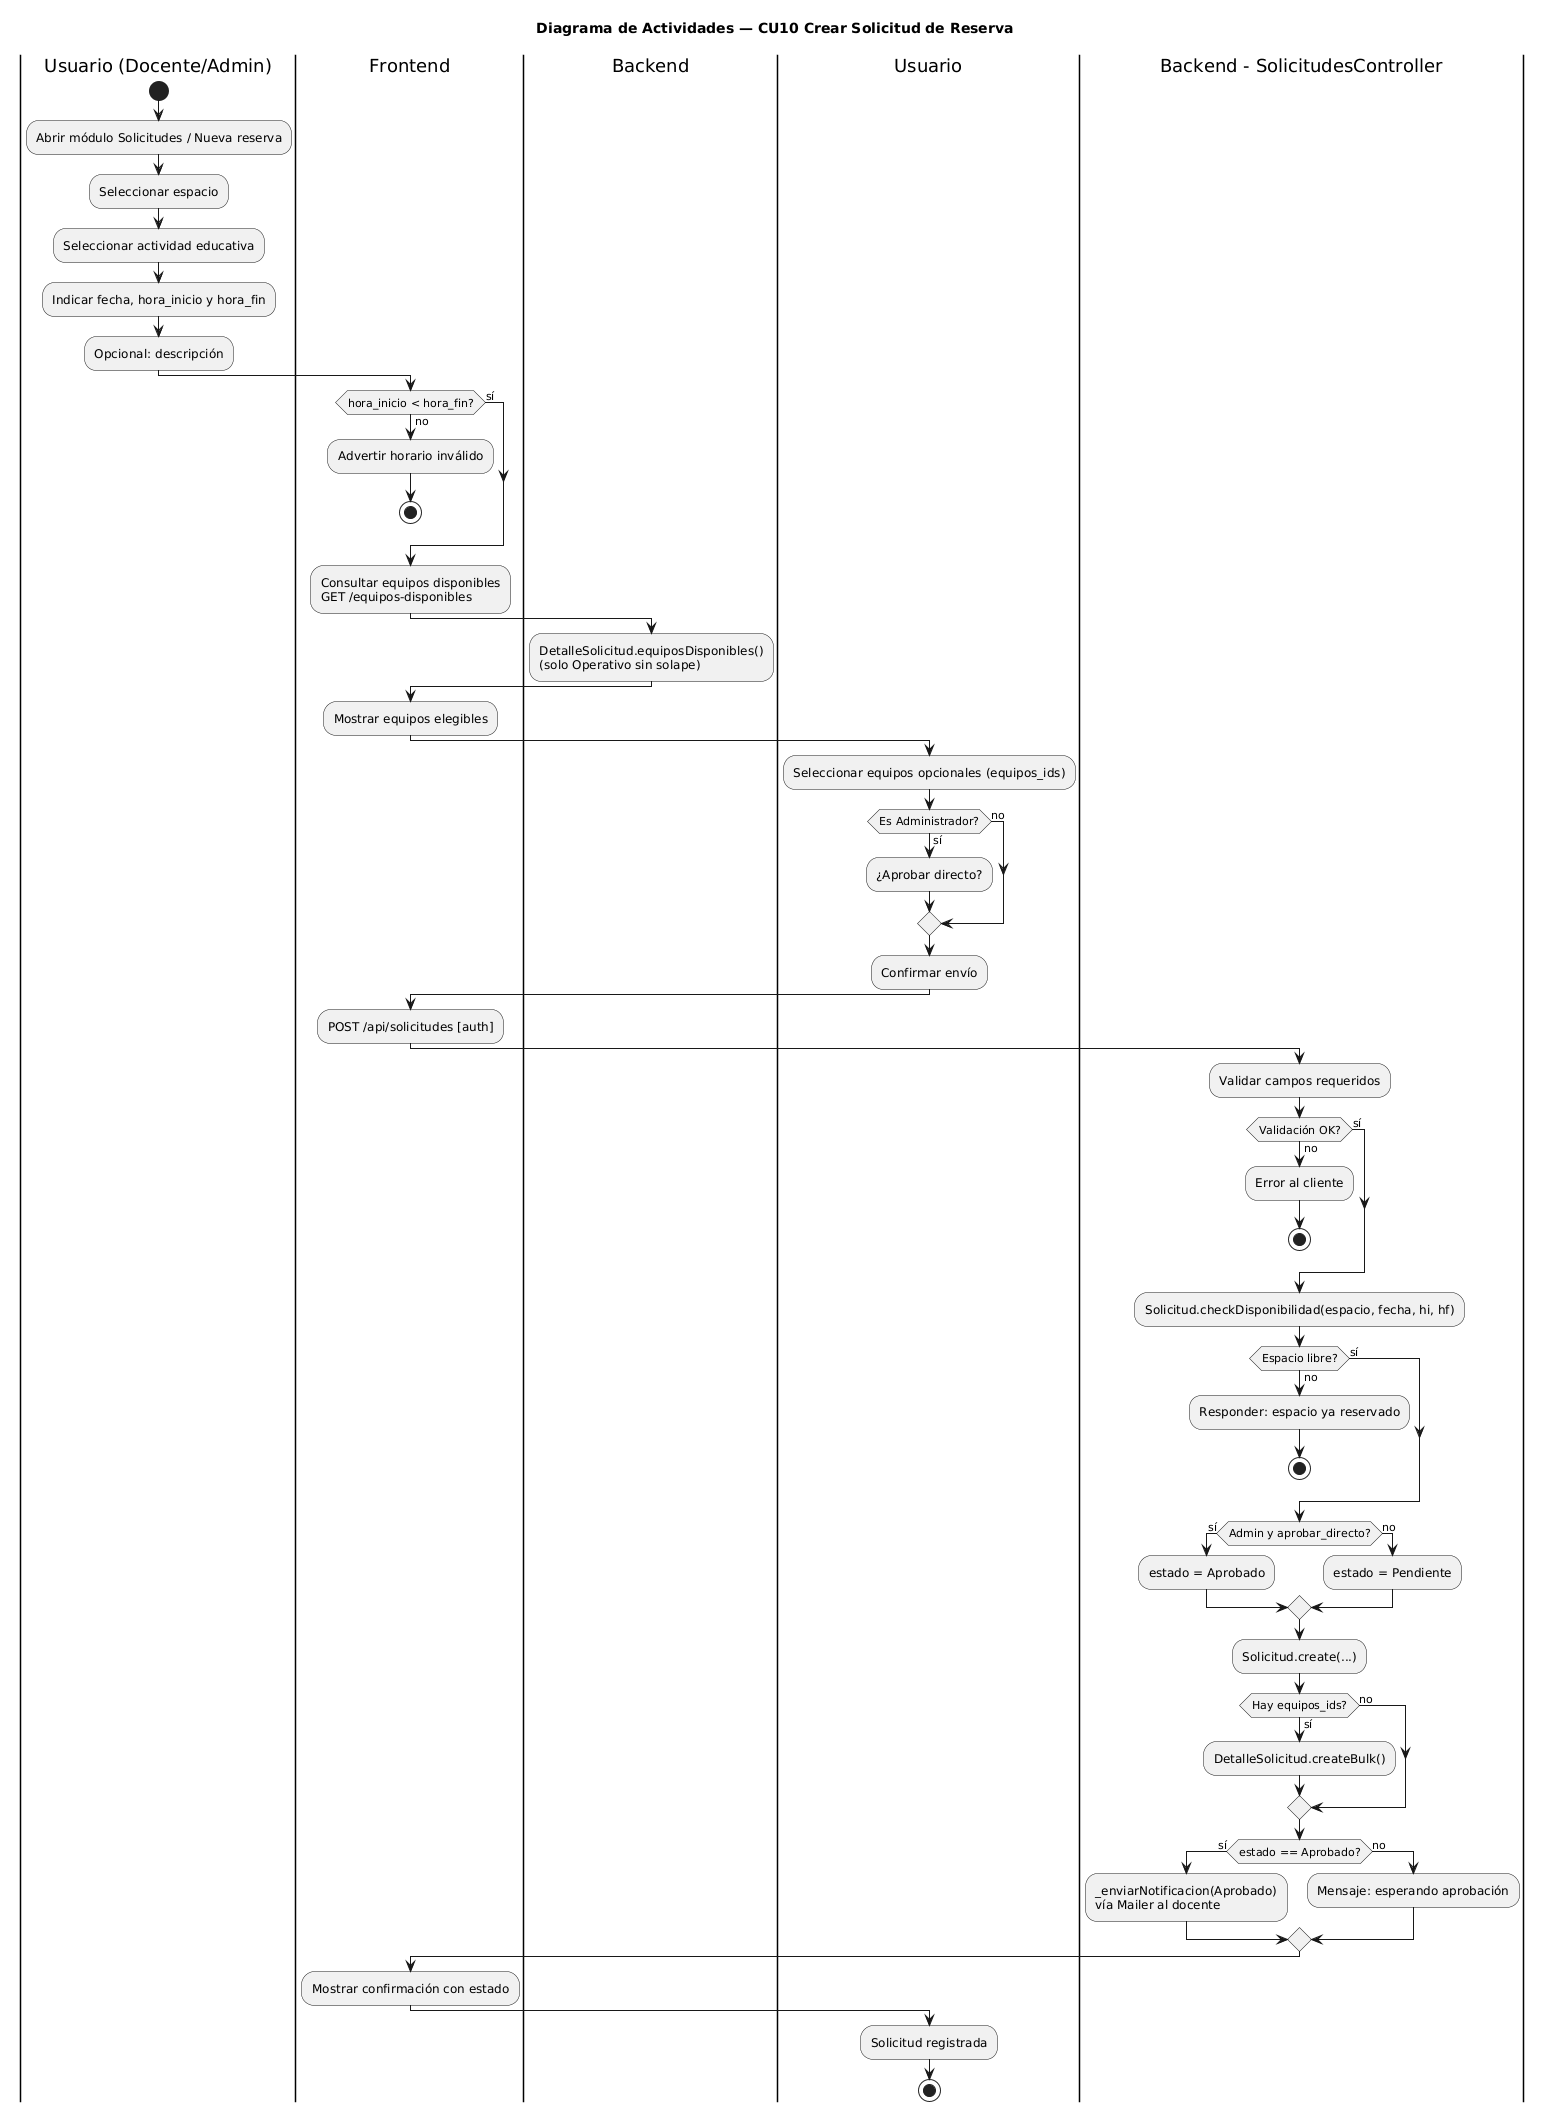

The diagram above was rendered by PlantUML. Its source (embedded in the PNG):
@startuml
title Diagrama de Actividades — CU10 Crear Solicitud de Reserva
|Usuario (Docente/Admin)|
start
:Abrir módulo Solicitudes / Nueva reserva;
:Seleccionar espacio;
:Seleccionar actividad educativa;
:Indicar fecha, hora_inicio y hora_fin;
:Opcional: descripción;

|Frontend|
if (hora_inicio < hora_fin?) then (no)
  :Advertir horario inválido;
  stop
else (sí)
endif
:Consultar equipos disponibles\nGET /equipos-disponibles;
|Backend|
:DetalleSolicitud.equiposDisponibles()\n(solo Operativo sin solape);
|Frontend|
:Mostrar equipos elegibles;
|Usuario|
:Seleccionar equipos opcionales (equipos_ids);
if (Es Administrador?) then (sí)
  :¿Aprobar directo?;
else (no)
endif
:Confirmar envío;

|Frontend|
:POST /api/solicitudes [auth];

|Backend - SolicitudesController|
:Validar campos requeridos;
if (Validación OK?) then (no)
  :Error al cliente;
  stop
else (sí)
endif
:Solicitud.checkDisponibilidad(espacio, fecha, hi, hf);

if (Espacio libre?) then (no)
  :Responder: espacio ya reservado;
  stop
else (sí)
endif

if (Admin y aprobar_directo?) then (sí)
  :estado = Aprobado;
else (no)
  :estado = Pendiente;
endif

:Solicitud.create(...);
if (Hay equipos_ids?) then (sí)
  :DetalleSolicitud.createBulk();
else (no)
endif

if (estado == Aprobado?) then (sí)
  :_enviarNotificacion(Aprobado)\nvía Mailer al docente;
else (no)
  :Mensaje: esperando aprobación;
endif

|Frontend|
:Mostrar confirmación con estado;

|Usuario|
:Solicitud registrada;
stop
@enduml